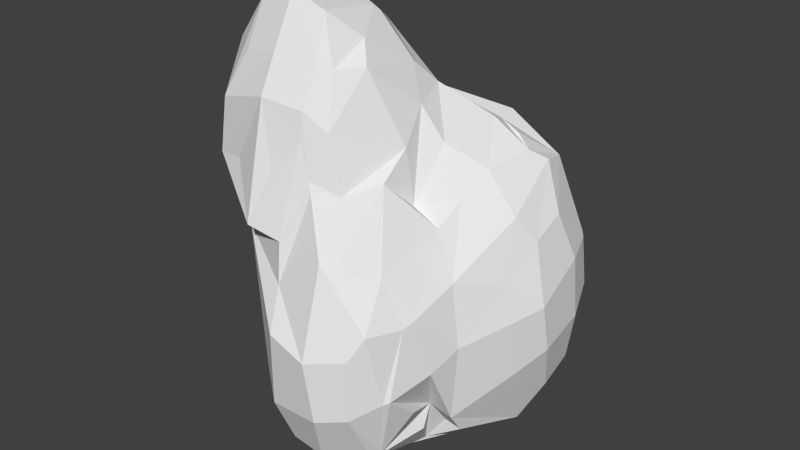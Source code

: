# Source: Boulder.blend  (saved by Blender 2.76.0; exported with 4.5.12 LTS)
import bpy
from mathutils import Matrix  # noqa: F401  (used for matrix-valued properties, if any)

bpy.ops.wm.read_factory_settings(use_empty=True)
scene = bpy.context.scene
scene.name = 'Scene'

# ---- collections
col_collection_1 = bpy.data.collections.new('Collection 1'); scene.collection.children.link(col_collection_1)

# ---- world
world_world = bpy.data.worlds.new('World'); scene.world = world_world
world_world.color = (0.05088, 0.05088, 0.05088)
world_world.use_sun_shadow = False
world_world.sun_shadow_jitter_overblur = 0.0
world_world.cycles.sampling_method = 'MANUAL'
world_world.cycles.sample_map_resolution = 256

# ---- meshes
me_mesh = bpy.data.meshes.new('Mesh')
me_mesh.from_pydata([(-0.3883, -0.1918, 0.3055), (-0.3883, 0.02568, 0.0479), (-0.4496, -0.1802, 0.4138), (-0.08526, -0.4524, -0.3598), (-0.1906, -0.5378, -0.08986), (-0.2096, -0.5692, -0.001291), (-0.2197, -0.4381, -0.2043), (-0.2723, -0.5087, 0.09384), (-0.04452, -0.5992, -0.2581), (-0.07948, -0.6697, -0.06608), (-0.1086, -0.4841, -0.3335), (-0.1942, 0.05226, -0.1527), (-0.08555, -0.1885, -0.3698), (-0.05764, -0.001461, -0.348), (-0.217, -0.2976, -0.2052), (-0.3122, -0.3292, 0.1094), (-0.3323, -0.05628, 0.1116), (-0.3329, -0.1462, 0.191), (-0.2252, -0.2779, -0.1945), (-0.1778, -0.1055, -0.1839), (-0.3767, -0.4568, 0.5763), (-0.3701, -0.5095, 0.688), (-0.5686, -0.3292, 0.9326), (-0.5986, -0.1537, 0.6487), (-0.6468, -0.1874, 0.8853), (-0.4268, -0.3532, 0.4353), (-0.5042, -0.4727, 0.8304), (-0.5933, -0.1374, 0.5138), (-0.5658, -0.2761, 0.6804), (-0.5661, -0.3293, 0.9528), (-0.6099, -0.2301, 1.055), (-0.4693, -0.4679, 1.067), (-0.3883, -0.4058, 1.258), (-0.565, -0.2731, 1.238), (-0.3883, -0.3085, 1.446), (-0.1891, -0.59, 0.2155), (-0.3618, -0.4755, 0.5659), (-0.2295, -0.6115, 0.6504), (-0.05201, -0.6951, 0.2731), (-0.09319, -0.5976, 0.4316), (-0.09636, -0.5795, 0.6089), (-0.1643, -0.5361, 0.8681), (-0.05693, -0.4852, 0.9936), (-0.3596, -0.3955, 0.3958), (-0.3686, -0.506, 0.8515), (-0.01859, -0.4913, 0.8478), (-0.227, -0.5059, 1.131), (-0.2268, -0.433, 1.275), (-0.2242, -0.3217, 1.494), (-0.05802, -0.4691, 1.105), (-0.05405, -0.3937, 1.248), (-0.005951, -0.3556, 1.239), (-0.08467, -0.3071, 1.436), (-0.3883, 0.2266, -0.1158), (-0.4059, 0.3839, -0.05513), (-0.5808, 0.194, 0.06912), (-0.6378, 0.1493, 0.3228), (-0.5967, 0.3536, 0.1405), (-0.6521, 0.3078, 0.3897), (-0.5286, 0.1598, -0.003464), (-0.4992, -0.07867, 0.3236), (-0.5539, 0.3659, 0.07023), (-0.3899, 0.4365, 0.02738), (-0.5966, 0.3536, 0.1403), (-0.5792, 0.4148, 0.4578), (-0.522, 0.4986, 0.2455), (-0.5219, 0.502, 0.5029), (-0.2117, 0.2096, -0.2174), (-0.2172, 0.4081, -0.1419), (-0.04449, 0.2853, -0.428), (-0.1173, 0.206, -0.3594), (-0.05498, 0.4309, -0.3569), (-0.1482, 0.4154, -0.2355), (-0.2202, 0.06761, -0.1197), (-0.2465, 0.5196, 0.08101), (-0.05695, 0.4385, -0.3423), (-0.02303, 0.5905, -0.1606), (0.1549, 0.7222, 0.03106), (-0.2197, 0.5637, 0.1599), (-0.2151, 0.5554, 0.4699), (-0.1966, 0.568, 0.356), (-0.1989, 0.5566, 0.4933), (-0.1731, 0.5899, 0.2462), (-0.1605, 0.5009, 0.6505), (-0.03323, 0.6705, 0.2826), (-0.1142, 0.6067, 0.484), (-0.5799, -0.05882, 0.7343), (-0.6095, -0.06274, 0.9346), (-0.5802, 0.2179, 0.6425), (-0.5261, -0.03702, 0.7617), (-0.5631, 0.1038, 0.8597), (-0.5308, 0.3933, 0.6893), (-0.4695, 0.2528, 0.9015), (-0.5764, -0.1188, 1.089), (-0.4673, -0.02613, 1.354), (-0.3883, -0.04201, 1.408), (-0.4064, -0.008537, 1.376), (-0.5688, 0.3253, 0.633), (-0.5054, 0.4375, 0.66), (-0.3555, 0.2667, 0.8915), (-0.3828, 0.2864, 1.015), (-0.07978, 0.1655, 1.172), (-0.3654, -0.01566, 1.394), (-0.2165, -0.04449, 1.461), (-0.2071, 0.09178, 1.354), (-0.2234, -0.003359, 1.429), (-0.05643, -0.03691, 1.382), (-0.07197, -0.05742, 1.405), (-0.154, 0.1139, 1.306), (-0.1712, -0.009259, 1.41), (-0.2193, 0.4021, 0.7938), (-0.2225, 0.277, 0.9271), (-0.11, 0.4904, 0.7185), (-0.05693, 0.3096, 0.9416), (-0.05701, 0.4937, 0.7501), (0.1087, -0.4082, -0.4184), (0.271, -0.4293, -0.2991), (0.1037, -0.6003, -0.2779), (0.1564, -0.6908, -0.04035), (0.1074, -0.4805, -0.3654), (0.271, -0.508, -0.2405), (0.2729, -0.6249, -0.01919), (0.3006, -0.4665, -0.2502), (0.357, -0.5201, 0.03806), (0.116, -0.3248, -0.4335), (0.1087, 0.1196, -0.4846), (0.07303, -0.006544, -0.4202), (0.2647, -0.1375, -0.3801), (0.2744, 0.1196, -0.4846), (0.3199, -0.06218, -0.383), (0.3523, -0.2632, -0.2204), (0.3881, -0.3727, -0.06541), (0.3786, -0.502, 0.05011), (0.3615, -0.1306, -0.2462), (0.4409, -0.1338, -0.2578), (0.3401, -0.2068, -0.1321), (0.4356, -0.3293, 0.1112), (0.441, -0.1997, -0.1641), (0.4705, -0.2044, 0.1795), (0.5894, 0.03445, -0.00208), (0.5895, -0.01013, 0.2517), (0.1247, -0.707, 0.2206), (0.1087, -0.5814, 0.5839), (-0.0003187, -0.5, 0.8085), (0.2744, -0.6251, 0.2477), (0.318, -0.5705, 0.3432), (0.1566, -0.5678, 0.5478), (0.09845, -0.4394, 0.8004), (0.1933, -0.1854, 0.9403), (0.2855, -0.4359, 0.5315), (0.1973, -0.32, 0.8403), (0.3411, -0.1749, 0.6468), (0.2373, -0.194, 0.7165), (0.0352, -0.4299, 1.029), (0.07108, -0.2612, 1.244), (0.008706, -0.2001, 1.328), (0.379, -0.4278, 0.339), (0.3963, -0.374, 0.3631), (0.4326, -0.1994, 0.4524), (0.1253, 0.2557, -0.5335), (0.003035, 0.1119, -0.4134), (0.08154, 0.4806, -0.4204), (0.2603, 0.2544, -0.5336), (0.3768, 0.1119, -0.4135), (0.3016, 0.4806, -0.4204), (0.1175, 0.5919, -0.2889), (0.1087, 0.5981, -0.2711), (0.1159, 0.7072, 0.0345), (0.2657, 0.5919, -0.2889), (0.2744, 0.5981, -0.2711), (0.267, 0.7072, 0.03423), (0.09187, 0.7201, 0.2754), (0.09468, 0.6674, 0.5771), (0.2885, 0.7198, 0.2804), (0.2934, 0.6652, 0.5843), (0.4306, 0.2861, -0.4259), (0.5135, 0.1742, -0.3388), (0.4329, 0.4353, -0.3573), (0.5895, 0.3982, -0.1134), (0.5989, 0.2468, -0.1654), (0.6003, 0.389, -0.09863), (0.5625, 0.06667, -0.1061), (0.5508, -0.02553, 0.4073), (0.656, 0.1482, 0.07755), (0.6541, 0.103, 0.2924), (0.6534, 0.3535, 0.1403), (0.6508, 0.3185, 0.4216), (0.4401, 0.4386, -0.3423), (0.4803, 0.5847, -0.09493), (0.4401, 0.6279, -0.01099), (0.6057, 0.3905, -0.06916), (0.5942, 0.5085, 0.2094), (0.5895, 0.4683, 0.4651), (0.4341, 0.6621, 0.2901), (0.4323, 0.6213, 0.5274), (0.5996, 0.502, 0.213), (0.5989, 0.4622, 0.4442), (0.1575, -0.05489, 1.065), (0.1139, 0.1018, 1.103), (0.3615, -0.06549, 0.7338), (0.251, -0.02792, 0.9243), (0.2942, 0.2313, 0.965), (0.07628, -0.00148, 1.206), (0.006091, -0.1864, 1.329), (0.06453, 0.03157, 1.187), (0.1087, 0.3832, 0.9476), (-0.01166, 0.2418, 1.031), (0.1161, 0.5762, 0.777), (0.2744, 0.3832, 0.9476), (0.2842, 0.2954, 0.9363), (0.2708, 0.5777, 0.7747), (0.538, 0.04549, 0.6699), (0.4041, 0.04971, 0.8322), (0.51, 0.298, 0.8218), (0.4563, 0.2385, 0.865), (0.5989, 0.1121, 0.5642), (0.5989, 0.256, 0.6284), (0.4899, 0.4101, 0.7951), (0.3818, 0.2726, 0.9062), (0.44, 0.4937, 0.7501), (0.5727, 0.329, 0.6364)], [], [(4, 5, 7, 6), (4, 8, 9, 5), (4, 6, 10, 8), (14, 15, 17, 16), (14, 16, 19, 18), (1, 16, 17, 2), (0, 2, 17, 15), (6, 7, 15, 14), (6, 14, 18, 10), (12, 18, 19, 13), (11, 13, 19, 16), (3, 10, 18, 12), (25, 26, 28, 27), (23, 27, 28, 24), (22, 24, 28, 26), (31, 32, 34, 33), (31, 33, 30, 29), (36, 39, 40, 37), (38, 39, 36, 35), (51, 52, 50, 49), (46, 49, 50, 47), (50, 52, 48, 47), (20, 36, 37, 21), (31, 46, 47, 32), (47, 48, 34, 32), (20, 21, 26, 25), (42, 49, 46, 41), (22, 29, 30, 24), (22, 26, 31, 29), (37, 40, 42, 41), (37, 41, 46, 44), (45, 49, 42, 40), (26, 44, 46, 31), (20, 25, 43, 36), (37, 44, 26, 21), (55, 56, 58, 57), (55, 59, 60, 56), (55, 57, 61, 59), (64, 66, 65, 63), (69, 70, 72, 71), (67, 68, 72, 70), (78, 79, 81, 80), (81, 85, 84, 80), (78, 80, 84, 82), (83, 85, 81, 79), (53, 54, 68, 67), (66, 79, 78, 65), (71, 72, 76, 75), (68, 74, 76, 72), (57, 58, 64, 63), (57, 63, 65, 61), (53, 59, 61, 54), (76, 82, 84, 77), (78, 82, 76, 74), (54, 61, 65, 62), (53, 67, 73, 59), (65, 78, 74, 62), (54, 62, 74, 68), (89, 90, 92, 91), (87, 90, 89, 86), (89, 91, 88, 86), (102, 103, 105, 104), (108, 109, 107, 106), (105, 109, 108, 104), (107, 109, 105, 103), (111, 113, 112, 110), (92, 100, 99, 91), (95, 103, 102, 94), (102, 104, 96, 94), (91, 98, 97, 88), (99, 100, 111, 110), (101, 113, 111, 100), (90, 94, 96, 92), (93, 94, 90, 87), (104, 108, 101, 100), (96, 104, 100, 92), (99, 110, 98, 91), (122, 123, 121, 120), (117, 120, 121, 118), (117, 119, 122, 120), (125, 128, 129, 126), (124, 126, 129, 127), (137, 138, 136, 135), (137, 139, 140, 138), (122, 131, 132, 123), (127, 129, 134, 133), (115, 124, 127, 116), (135, 136, 132, 131), (115, 116, 122, 119), (134, 137, 135, 133), (127, 130, 122, 116), (127, 133, 135, 130), (122, 130, 135, 131), (142, 145, 146, 143), (144, 145, 142, 141), (151, 152, 150, 149), (150, 152, 148, 147), (157, 158, 151, 149), (149, 150, 146, 145), (146, 150, 147, 143), (148, 154, 153, 147), (156, 157, 149, 145), (159, 161, 164, 162), (166, 169, 168, 165), (166, 167, 170, 169), (172, 174, 173, 171), (177, 178, 176, 175), (176, 178, 180, 179), (185, 186, 184, 183), (193, 194, 192, 191), (192, 196, 195, 191), (162, 175, 176, 163), (162, 164, 177, 175), (169, 188, 187, 168), (169, 170, 189, 188), (174, 194, 193, 173), (161, 165, 168, 164), (187, 188, 178, 177), (178, 188, 190, 180), (195, 196, 186, 185), (171, 173, 170, 167), (180, 185, 183, 179), (176, 179, 183, 181), (189, 193, 191, 188), (191, 195, 190, 188), (190, 195, 185, 180), (173, 193, 189, 170), (164, 168, 187, 177), (200, 201, 198, 197), (206, 209, 208, 205), (208, 210, 207, 205), (213, 214, 212, 211), (215, 216, 213, 211), (199, 211, 212, 200), (212, 214, 201, 200), (209, 218, 217, 208), (217, 219, 210, 208), (201, 209, 206, 198), (217, 218, 214, 213), (216, 220, 217, 213), (198, 204, 202, 197), (214, 218, 209, 201), (8, 117, 118, 9), (8, 10, 119, 117), (12, 13, 126, 124), (3, 115, 119, 10), (3, 12, 124, 115), (39, 142, 143, 40), (141, 142, 39, 38), (51, 154, 155, 52), (153, 154, 51, 49), (45, 147, 153, 49), (143, 147, 45, 40), (69, 159, 160, 70), (69, 71, 161, 159), (76, 166, 165, 75), (76, 77, 167, 166), (85, 172, 171, 84), (84, 171, 167, 77), (71, 75, 165, 161), (107, 203, 202, 106), (202, 204, 108, 106), (113, 206, 205, 112), (205, 207, 114, 112), (108, 204, 198, 101), (198, 206, 113, 101), (11, 67, 70, 13), (1, 2, 60, 59), (11, 16, 73, 67), (1, 59, 73, 16), (125, 126, 160, 159), (162, 163, 129, 128), (125, 159, 162, 128), (183, 184, 140, 139), (137, 181, 183, 139), (140, 184, 182, 138), (176, 181, 137, 134), (129, 163, 176, 134), (23, 24, 87, 86), (23, 86, 89, 27), (33, 34, 95, 94), (33, 94, 93, 30), (52, 107, 103, 48), (24, 30, 93, 87), (48, 103, 95, 34), (199, 200, 152, 151), (152, 200, 197, 148), (202, 203, 155, 154), (197, 202, 154, 148), (158, 211, 199, 151), (0, 25, 27, 2), (5, 35, 36, 7), (5, 9, 38, 35), (7, 36, 43, 15), (0, 15, 43, 25), (56, 86, 88, 58), (56, 60, 89, 86), (97, 98, 66, 64), (83, 112, 114, 85), (110, 112, 83, 79), (58, 88, 97, 64), (98, 110, 79, 66), (123, 145, 144, 121), (118, 121, 144, 141), (138, 158, 157, 136), (136, 157, 156, 132), (123, 132, 156, 145), (207, 210, 174, 172), (186, 216, 215, 184), (182, 184, 215, 211), (194, 219, 217, 192), (217, 220, 196, 192), (196, 220, 216, 186), (210, 219, 194, 174), (2, 27, 89, 60), (182, 211, 158, 138), (9, 118, 141, 38), (114, 207, 172, 85), (13, 70, 160, 126), (155, 203, 107, 52)])
me_mesh.use_remesh_preserve_volume = False
me_mesh.use_remesh_preserve_attributes = False
me_mesh.use_mirror_vertex_groups = False
me_mesh.update()

# ---- objects
ob_boulder = bpy.data.objects.new('boulder', me_mesh)

# ---- transforms, parenting, visibility, modifiers, constraints
ob_boulder.location = (5.96e-08, 0.0, 0.0)
ob_boulder.scale = (1.354, 1.354, 1.354)
ob_boulder.lineart.crease_threshold = 0.0

# ---- collection membership
col_collection_1.objects.link(ob_boulder)

# ---- scene / render settings (as saved in the file)
scene.frame_start = 1; scene.frame_end = 250; scene.frame_set(1)
scene.render.engine = 'BLENDER_EEVEE_NEXT'
scene.render.resolution_percentage = 50
scene.render.dither_intensity = 0.0
scene.cycles.use_denoising = False
scene.cycles.samples = 10
scene.cycles.sampling_pattern = 'TABULATED_SOBOL'
scene.cycles.light_sampling_threshold = 0.0
scene.cycles.use_adaptive_sampling = False
scene.cycles.use_light_tree = False
scene.cycles.blur_glossy = 0.0
scene.cycles.pixel_filter_type = 'GAUSSIAN'
scene.cycles.sample_clamp_indirect = 0.0
scene.view_settings.view_transform = 'Standard'
bpy.context.view_layer.update()

# ---- added for rendering (the .blend has no active camera and no usable light): camera, sun
cam_auto = bpy.data.cameras.new('AutoCamera')
cam_auto.lens = 50.0
cam_auto.sensor_width = 36.0
cam_auto.clip_end = 1000.0
ob_auto_camera = bpy.data.objects.new('AutoCamera', cam_auto)
scene.collection.objects.link(ob_auto_camera)
ob_auto_camera.location = (3.51708, -4.207, 3.46201)
ob_auto_camera.rotation_euler = (1.09748, -7.21219e-08, 0.694738)
scene.camera = ob_auto_camera
light_auto_sun = bpy.data.lights.new('AutoSun', 'SUN')
light_auto_sun.energy = 3.0
light_auto_sun.angle = 0.0523599
ob_auto_sun = bpy.data.objects.new('AutoSun', light_auto_sun)
scene.collection.objects.link(ob_auto_sun)
ob_auto_sun.rotation_euler = (0.872665, 0.174533, 0.523599)
bpy.context.view_layer.update()
